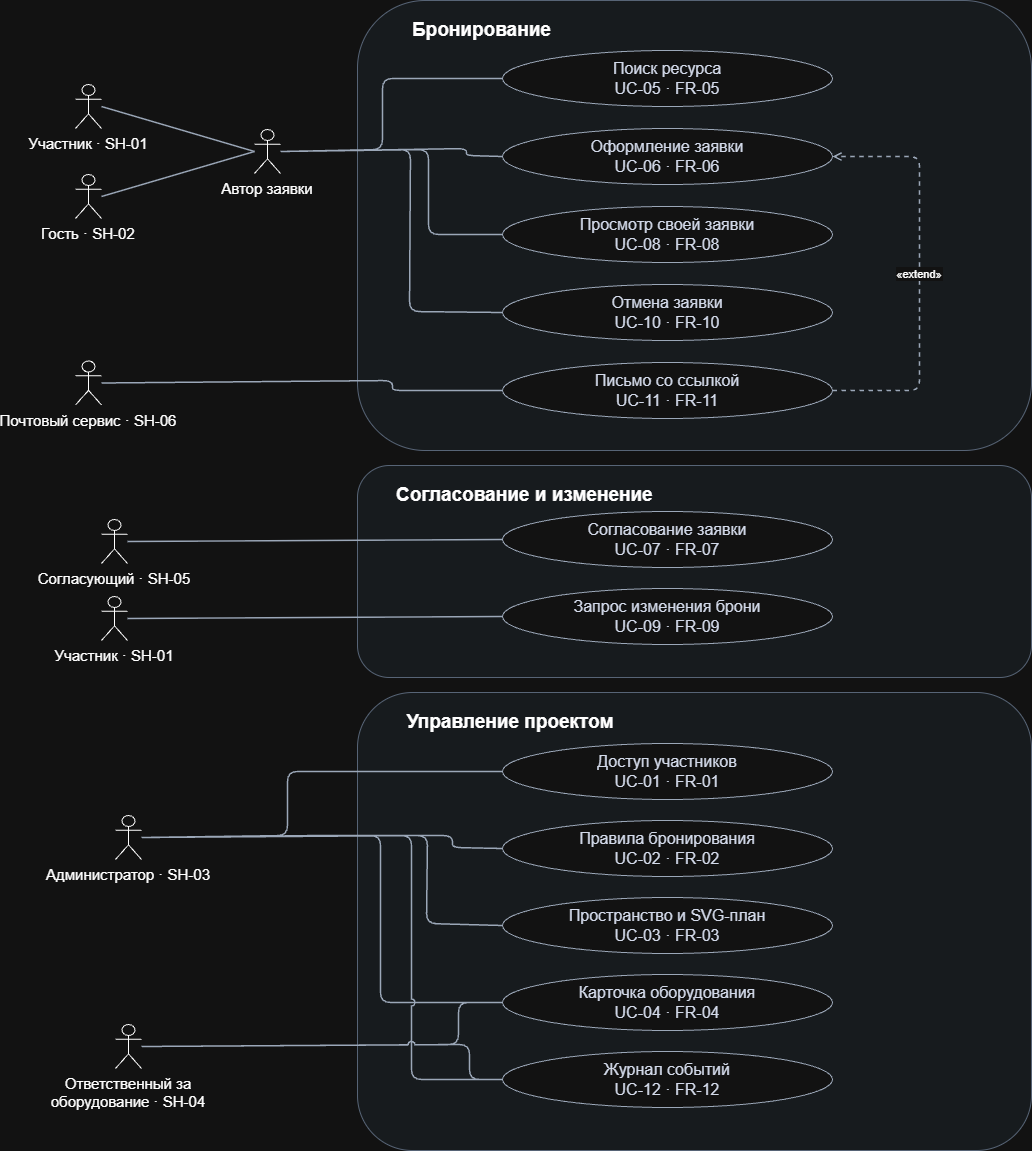

The diagram above was exported from draw.io. Its source (the exported page's mxGraphModel, read from the mxfile embedded in the PNG):
<mxGraphModel dx="1664" dy="874" grid="0" gridSize="10" guides="1" tooltips="1" connect="1" arrows="1" fold="1" page="1" pageScale="1" pageWidth="1050" pageHeight="1185" math="0" shadow="0">
  <root>
    <mxCell id="0" />
    <mxCell id="1" parent="0" />
    <mxCell id="panel0" parent="1" style="rounded=1;verticalAlign=top;align=left;spacingTop=11;spacingLeft=16;fillColor=#f1f5f9;strokeColor=#94a3b8;fontSize=19;fontStyle=1;" value="       Бронирование" vertex="1">
      <mxGeometry height="450" width="674" x="365" y="20" as="geometry" />
    </mxCell>
    <mxCell id="panel1" parent="1" style="rounded=1;verticalAlign=top;align=left;spacingTop=11;spacingLeft=16;fillColor=#f1f5f9;strokeColor=#94a3b8;fontSize=19;fontStyle=1;" value="    Согласование и изменение" vertex="1">
      <mxGeometry height="212" width="674" x="365" y="485" as="geometry" />
    </mxCell>
    <mxCell id="panel2" parent="1" style="rounded=1;verticalAlign=top;align=left;spacingTop=11;spacingLeft=16;fillColor=#f1f5f9;strokeColor=#94a3b8;fontSize=19;fontStyle=1;arcSize=12;" value="      Управление проектом" vertex="1">
      <mxGeometry height="458" width="674" x="365" y="712" as="geometry" />
    </mxCell>
    <mxCell id="m" parent="1" style="shape=umlActor;verticalLabelPosition=bottom;verticalAlign=top;html=0;whiteSpace=wrap;labelWidth=210;fontSize=15;" value="Участник · SH-01" vertex="1">
      <mxGeometry height="44" width="26" x="83" y="104" as="geometry" />
    </mxCell>
    <mxCell id="g" parent="1" style="shape=umlActor;verticalLabelPosition=bottom;verticalAlign=top;html=0;whiteSpace=wrap;labelWidth=210;fontSize=15;" value="Гость · SH-02" vertex="1">
      <mxGeometry height="44" width="26" x="83" y="194" as="geometry" />
    </mxCell>
    <mxCell id="c" parent="1" style="shape=umlActor;verticalLabelPosition=bottom;verticalAlign=top;html=0;whiteSpace=wrap;labelWidth=210;fontSize=15;" value="Автор заявки" vertex="1">
      <mxGeometry height="44" width="26" x="262" y="149" as="geometry" />
    </mxCell>
    <mxCell id="p" parent="1" style="shape=umlActor;verticalLabelPosition=bottom;verticalAlign=top;html=0;whiteSpace=wrap;labelWidth=210;fontSize=15;" value="Почтовый сервис · SH-06" vertex="1">
      <mxGeometry height="44" width="26" x="83" y="380.5" as="geometry" />
    </mxCell>
    <mxCell id="u5" parent="1" style="ellipse;whiteSpace=wrap;fillColor=#ffffff;strokeColor=#475569;fontColor=#0f172a;fontSize=16;" value="Поиск ресурса&#10;UC-05 · FR-05" vertex="1">
      <mxGeometry height="56" width="330" x="510" y="70" as="geometry" />
    </mxCell>
    <mxCell id="u6" parent="1" style="ellipse;whiteSpace=wrap;fillColor=#ffffff;strokeColor=#475569;fontColor=#0f172a;fontSize=16;" value="Оформление заявки&#10;UC-06 · FR-06" vertex="1">
      <mxGeometry height="56" width="330" x="510" y="148" as="geometry" />
    </mxCell>
    <mxCell id="u8" parent="1" style="ellipse;whiteSpace=wrap;fillColor=#ffffff;strokeColor=#475569;fontColor=#0f172a;fontSize=16;" value="Просмотр своей заявки&#10;UC-08 · FR-08" vertex="1">
      <mxGeometry height="56" width="330" x="510" y="226" as="geometry" />
    </mxCell>
    <mxCell id="u10" parent="1" style="ellipse;whiteSpace=wrap;fillColor=#ffffff;strokeColor=#475569;fontColor=#0f172a;fontSize=16;" value="Отмена заявки&#10;UC-10 · FR-10" vertex="1">
      <mxGeometry height="56" width="330" x="510" y="304" as="geometry" />
    </mxCell>
    <mxCell id="u11" parent="1" style="ellipse;whiteSpace=wrap;fillColor=#ffffff;strokeColor=#475569;fontColor=#0f172a;fontSize=16;" value="Письмо со ссылкой&#10;UC-11 · FR-11" vertex="1">
      <mxGeometry height="56" width="330" x="510" y="382" as="geometry" />
    </mxCell>
    <mxCell id="r" parent="1" style="shape=umlActor;verticalLabelPosition=bottom;verticalAlign=top;html=0;whiteSpace=wrap;labelWidth=210;fontSize=15;" value="Согласующий · SH-05" vertex="1">
      <mxGeometry height="44" width="26" x="109" y="539" as="geometry" />
    </mxCell>
    <mxCell id="m2" parent="1" style="shape=umlActor;verticalLabelPosition=bottom;verticalAlign=top;html=0;whiteSpace=wrap;labelWidth=210;fontSize=15;" value="Участник · SH-01" vertex="1">
      <mxGeometry height="44" width="26" x="109" y="616" as="geometry" />
    </mxCell>
    <mxCell id="u7" parent="1" style="ellipse;whiteSpace=wrap;fillColor=#ffffff;strokeColor=#475569;fontColor=#0f172a;fontSize=16;" value="Согласование заявки&#10;UC-07 · FR-07" vertex="1">
      <mxGeometry height="56" width="330" x="510" y="531" as="geometry" />
    </mxCell>
    <mxCell id="u9" parent="1" style="ellipse;whiteSpace=wrap;fillColor=#ffffff;strokeColor=#475569;fontColor=#0f172a;fontSize=16;" value="Запрос изменения брони&#10;UC-09 · FR-09" vertex="1">
      <mxGeometry height="56" width="330" x="510" y="608" as="geometry" />
    </mxCell>
    <mxCell id="a" parent="1" style="shape=umlActor;verticalLabelPosition=bottom;verticalAlign=top;html=0;whiteSpace=wrap;labelWidth=210;fontSize=15;" value="Администратор · SH-03" vertex="1">
      <mxGeometry height="44" width="26" x="123" y="835" as="geometry" />
    </mxCell>
    <mxCell id="e" parent="1" style="shape=umlActor;verticalLabelPosition=bottom;verticalAlign=top;html=0;whiteSpace=wrap;labelWidth=210;fontSize=15;" value="Ответственный за&#10;оборудование · SH-04" vertex="1">
      <mxGeometry height="44" width="26" x="123" y="1044" as="geometry" />
    </mxCell>
    <mxCell id="u1" parent="1" style="ellipse;whiteSpace=wrap;fillColor=#ffffff;strokeColor=#475569;fontColor=#0f172a;fontSize=16;" value="Доступ участников&#10;UC-01 · FR-01" vertex="1">
      <mxGeometry height="56" width="330" x="510" y="763" as="geometry" />
    </mxCell>
    <mxCell id="u2" parent="1" style="ellipse;whiteSpace=wrap;fillColor=#ffffff;strokeColor=#475569;fontColor=#0f172a;fontSize=16;" value="Правила бронирования&#10;UC-02 · FR-02" vertex="1">
      <mxGeometry height="56" width="330" x="510" y="840" as="geometry" />
    </mxCell>
    <mxCell id="u3" parent="1" style="ellipse;whiteSpace=wrap;fillColor=#ffffff;strokeColor=#475569;fontColor=#0f172a;fontSize=16;" value="Пространство и SVG-план&#10;UC-03 · FR-03" vertex="1">
      <mxGeometry height="56" width="330" x="510" y="917" as="geometry" />
    </mxCell>
    <mxCell id="u4" parent="1" style="ellipse;whiteSpace=wrap;fillColor=#ffffff;strokeColor=#475569;fontColor=#0f172a;fontSize=16;" value="Карточка оборудования&#10;UC-04 · FR-04" vertex="1">
      <mxGeometry height="56" width="330" x="510" y="994" as="geometry" />
    </mxCell>
    <mxCell id="u12" parent="1" style="ellipse;whiteSpace=wrap;fillColor=#ffffff;strokeColor=#475569;fontColor=#0f172a;fontSize=16;" value="Журнал событий&#10;UC-12 · FR-12" vertex="1">
      <mxGeometry height="56" width="330" x="510" y="1071" as="geometry" />
    </mxCell>
    <mxCell id="edge0" edge="1" parent="1" source="m" style="strokeColor=#475569;strokeWidth=1.5;exitX=1;exitY=0.5;entryX=0;entryY=0.5;endArrow=none;dashed=0;" target="c" value="">
      <mxGeometry relative="1" as="geometry" />
    </mxCell>
    <mxCell id="edge1" edge="1" parent="1" source="g" style="strokeColor=#475569;strokeWidth=1.5;exitX=1;exitY=0.5;entryX=0;entryY=0.5;endArrow=none;dashed=0;" target="c" value="">
      <mxGeometry relative="1" as="geometry" />
    </mxCell>
    <mxCell id="edge2" edge="1" parent="1" source="c" style="strokeColor=#475569;strokeWidth=1.5;exitX=1;exitY=0.5;entryX=0;entryY=0.5;endArrow=none;dashed=0;" target="u5" value="">
      <mxGeometry relative="1" as="geometry">
        <Array as="points">
          <mxPoint x="390" y="169" />
          <mxPoint x="390" y="98" />
        </Array>
      </mxGeometry>
    </mxCell>
    <mxCell id="edge3" edge="1" parent="1" source="c" style="strokeColor=#475569;strokeWidth=1.5;exitX=1;exitY=0.5;entryX=0;entryY=0.5;endArrow=none;dashed=0;" target="u6" value="">
      <mxGeometry relative="1" as="geometry">
        <Array as="points">
          <mxPoint x="413" y="169" />
          <mxPoint x="474" y="168" />
          <mxPoint x="474" y="175" />
        </Array>
      </mxGeometry>
    </mxCell>
    <mxCell id="edge4" edge="1" parent="1" source="c" style="strokeColor=#475569;strokeWidth=1.5;exitX=1;exitY=0.5;entryX=0;entryY=0.5;endArrow=none;dashed=0;" target="u8" value="">
      <mxGeometry relative="1" as="geometry">
        <Array as="points">
          <mxPoint x="436" y="169" />
          <mxPoint x="436" y="254" />
        </Array>
      </mxGeometry>
    </mxCell>
    <mxCell id="edge5" edge="1" parent="1" source="c" style="strokeColor=#475569;strokeWidth=1.5;exitX=1;exitY=0.5;entryX=0;entryY=0.5;endArrow=none;dashed=0;" target="u10" value="">
      <mxGeometry relative="1" as="geometry">
        <Array as="points">
          <mxPoint x="418" y="169" />
          <mxPoint x="417" y="331" />
        </Array>
      </mxGeometry>
    </mxCell>
    <mxCell id="edge6" edge="1" parent="1" source="p" style="strokeColor=#475569;strokeWidth=1.5;exitX=1;exitY=0.5;entryX=0;entryY=0.5;endArrow=none;dashed=0;" target="u11" value="">
      <mxGeometry relative="1" as="geometry">
        <Array as="points">
          <mxPoint x="400" y="400" />
          <mxPoint x="400" y="410" />
        </Array>
      </mxGeometry>
    </mxCell>
    <mxCell id="edge7" edge="1" parent="1" source="u11" style="strokeColor=#475569;strokeWidth=1.5;exitX=1;exitY=0.5;entryX=1;entryY=0.5;endArrow=open;dashed=1;" target="u6" value="«extend»">
      <mxGeometry relative="1" as="geometry">
        <Array as="points">
          <mxPoint x="927" y="410" />
          <mxPoint x="927" y="176" />
        </Array>
      </mxGeometry>
    </mxCell>
    <mxCell id="edge8" edge="1" parent="1" source="r" style="strokeColor=#475569;strokeWidth=1.5;exitX=1;exitY=0.5;entryX=0;entryY=0.5;endArrow=none;dashed=0;" target="u7" value="">
      <mxGeometry relative="1" as="geometry" />
    </mxCell>
    <mxCell id="edge9" edge="1" parent="1" source="m2" style="strokeColor=#475569;strokeWidth=1.5;exitX=1;exitY=0.5;entryX=0;entryY=0.5;endArrow=none;dashed=0;" target="u9" value="">
      <mxGeometry relative="1" as="geometry" />
    </mxCell>
    <mxCell id="edge10" edge="1" parent="1" source="a" style="strokeColor=#475569;strokeWidth=1.5;exitX=1;exitY=0.5;entryX=0;entryY=0.5;endArrow=none;dashed=0;" target="u1" value="">
      <mxGeometry relative="1" as="geometry">
        <Array as="points">
          <mxPoint x="295" y="855" />
          <mxPoint x="295" y="791" />
        </Array>
      </mxGeometry>
    </mxCell>
    <mxCell id="edge11" edge="1" parent="1" source="a" style="strokeColor=#475569;strokeWidth=1.5;exitX=1;exitY=0.5;entryX=0;entryY=0.5;endArrow=none;dashed=0;" target="u2" value="">
      <mxGeometry relative="1" as="geometry">
        <Array as="points">
          <mxPoint x="326" y="855" />
          <mxPoint x="460" y="855" />
          <mxPoint x="460" y="867" />
        </Array>
      </mxGeometry>
    </mxCell>
    <mxCell id="edge12" edge="1" parent="1" source="a" style="strokeColor=#475569;strokeWidth=1.5;exitX=1;exitY=0.5;entryX=0;entryY=0.5;endArrow=none;dashed=0;" target="u3" value="">
      <mxGeometry relative="1" as="geometry">
        <Array as="points">
          <mxPoint x="435" y="855" />
          <mxPoint x="434" y="943" />
        </Array>
      </mxGeometry>
    </mxCell>
    <mxCell id="edge13" edge="1" parent="1" source="a" style="strokeColor=#475569;strokeWidth=1.5;exitX=1;exitY=0.5;entryX=0;entryY=0.5;endArrow=none;dashed=0;" target="u4" value="">
      <mxGeometry relative="1" as="geometry">
        <Array as="points">
          <mxPoint x="388" y="855" />
          <mxPoint x="388" y="1022" />
        </Array>
      </mxGeometry>
    </mxCell>
    <mxCell id="edge14" edge="1" parent="1" source="a" style="strokeColor=#475569;strokeWidth=1.5;exitX=1;exitY=0.5;entryX=0;entryY=0.5;endArrow=none;dashed=0;jumpStyle=arc;" target="u12" value="">
      <mxGeometry relative="1" as="geometry">
        <Array as="points">
          <mxPoint x="419" y="855" />
          <mxPoint x="419" y="1099" />
        </Array>
      </mxGeometry>
    </mxCell>
    <mxCell id="edge15" edge="1" parent="1" source="e" style="strokeColor=#475569;strokeWidth=1.5;exitX=1;exitY=0.5;entryX=0;entryY=0.5;endArrow=none;dashed=0;jumpStyle=arc;" target="u4" value="">
      <mxGeometry relative="1" as="geometry">
        <Array as="points">
          <mxPoint x="466" y="1064" />
          <mxPoint x="466" y="1022" />
        </Array>
      </mxGeometry>
    </mxCell>
    <mxCell id="edge16" edge="1" parent="1" source="e" style="strokeColor=#475569;strokeWidth=1.5;exitX=1;exitY=0.5;entryX=0;entryY=0.5;endArrow=none;dashed=0;jumpStyle=arc;" target="u12" value="">
      <mxGeometry relative="1" as="geometry">
        <Array as="points">
          <mxPoint x="477" y="1064" />
          <mxPoint x="477" y="1099" />
        </Array>
      </mxGeometry>
    </mxCell>
  </root>
</mxGraphModel>